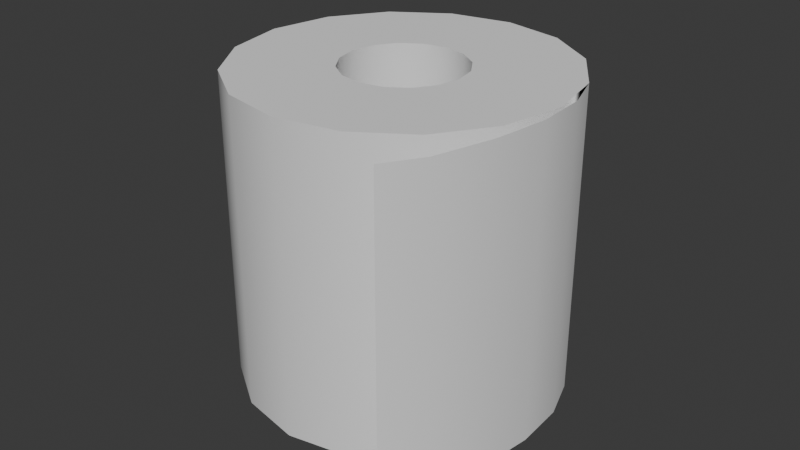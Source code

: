 # Source: Hotel-Espir_Toilet_Paper.blend  (saved by Blender 4.2.66; exported with 4.5.12 LTS)
import bpy
from mathutils import Matrix  # noqa: F401  (used for matrix-valued properties, if any)

bpy.ops.wm.read_factory_settings(use_empty=True)
scene = bpy.context.scene
scene.name = 'Scene'

# ---- collections
col_collection = bpy.data.collections.new('Collection'); scene.collection.children.link(col_collection)

# ---- node groups
ng_smooth_by_angle = bpy.data.node_groups.new('Smooth by Angle', 'GeometryNodeTree')
_s = ng_smooth_by_angle.interface.new_socket(name='Mesh', in_out='OUTPUT', socket_type='NodeSocketGeometry')
_s = ng_smooth_by_angle.interface.new_socket(name='Mesh', in_out='INPUT', socket_type='NodeSocketGeometry')
_s = ng_smooth_by_angle.interface.new_socket(name='Angle', in_out='INPUT', socket_type='NodeSocketFloat')
_s.subtype = 'ANGLE'
_s.default_value = 0.5236
_s.min_value = 0.0
_s.max_value = 3.142
_s.description = 'Maximum face angle for smooth edges'
_s = ng_smooth_by_angle.interface.new_socket(name='Ignore Sharpness', in_out='INPUT', socket_type='NodeSocketBool')
_s.force_non_field = True
ng_smooth_by_angle.description = 'Set the sharpness of mesh edges based on the angle between the neighboring faces'
ng_smooth_by_angle.is_modifier = True
_N = ng_smooth_by_angle.nodes; _L = ng_smooth_by_angle.links
n0 = _N.new('GeometryNodeSetShadeSmooth'); n0.name = 'Set Shade Smooth'; n0.location = (120, -80)
n0.domain = 'EDGE'
n1 = _N.new('GeometryNodeSetShadeSmooth'); n1.name = 'Set Shade Smooth.001'; n1.location = (300, -80)
n2 = _N.new('NodeGroupOutput'); n2.name = 'Group Output'; n2.location = (480, -80)
n3 = _N.new('GeometryNodeInputMeshEdgeAngle'); n3.name = 'Edge Angle'; n3.location = (-440, -240)
n4 = _N.new('NodeGroupInput'); n4.name = 'Group Input'; n4.location = (-80, -80)
n5 = _N.new('GeometryNodeInputEdgeSmooth'); n5.name = 'Is Edge Smooth'; n5.location = (-260, -120)
n6 = _N.new('GeometryNodeInputShadeSmooth'); n6.name = 'Is Shade Smooth'; n6.location = (-440, -397)
n7 = _N.new('FunctionNodeCompare'); n7.name = 'Compare'; n7.location = (-260, -260)
n7.operation = 'LESS_EQUAL'
n7.inputs[6].default_value = (0.0, 0.0, 0.0, 0.0)
n7.inputs[7].default_value = (0.0, 0.0, 0.0, 0.0)
n8 = _N.new('FunctionNodeBooleanMath'); n8.name = 'Boolean Math.001'; n8.location = (-80, -260)
n9 = _N.new('NodeGroupInput'); n9.name = 'Group Input.001'; n9.location = (-440, -329)
n10 = _N.new('NodeGroupInput'); n10.name = 'Group Input.002'; n10.location = (-259, -189)
n11 = _N.new('FunctionNodeBooleanMath'); n11.name = 'Boolean Math'; n11.location = (-80, -149)
n11.operation = 'OR'
n12 = _N.new('FunctionNodeBooleanMath'); n12.name = 'Boolean Math.002'; n12.location = (-260, -380)
n12.operation = 'OR'
n13 = _N.new('NodeGroupInput'); n13.name = 'Group Input.003'; n13.location = (-440, -460)
_L.new(n3.outputs[0], n7.inputs[0])
_L.new(n1.outputs[0], n2.inputs[0])
_L.new(n9.outputs[1], n7.inputs[1])
_L.new(n7.outputs[0], n8.inputs[0])
_L.new(n4.outputs[0], n0.inputs[0])
_L.new(n0.outputs[0], n1.inputs[0])
_L.new(n8.outputs[0], n0.inputs[2])
_L.new(n10.outputs[2], n11.inputs[1])
_L.new(n5.outputs[0], n11.inputs[0])
_L.new(n11.outputs[0], n0.inputs[1])
_L.new(n13.outputs[2], n12.inputs[1])
_L.new(n6.outputs[0], n12.inputs[0])
_L.new(n12.outputs[0], n8.inputs[1])
n2.is_active_output = True

# ---- world
world_world = bpy.data.worlds.new('World'); scene.world = world_world
world_world.use_nodes = True; world_world.node_tree.nodes.clear()
_N = world_world.node_tree.nodes; _L = world_world.node_tree.links
n0 = _N.new('ShaderNodeOutputWorld'); n0.name = 'World Output'; n0.location = (300, 300)
n1 = _N.new('ShaderNodeBackground'); n1.name = 'Background'; n1.location = (10, 300)
n1.inputs[0].default_value = (0.05088, 0.05088, 0.05088, 1.0)
_L.new(n1.outputs[0], n0.inputs[0])
n0.is_active_output = True
world_world.color = (0.05088, 0.05088, 0.05088)
world_world.sun_shadow_jitter_overblur = 0.0

# ---- meshes
me_cylinder = bpy.data.meshes.new('Cylinder')
me_cylinder.from_pydata([(0.0, 0.01893, 0.04826), (0.007245, 0.01749, 0.04826), (0.01339, 0.01339, 0.04826), (0.01749, 0.007245, 0.04826), (0.01893, 0.0, 0.04826), (0.01749, -0.007245, 0.04826), (0.01339, -0.01339, 0.04826), (0.007245, -0.01749, 0.04826), (0.0, -0.01893, 0.04826), (-0.007245, -0.01749, 0.04826), (-0.01339, -0.01339, 0.04826), (-0.01749, -0.007245, 0.04826), (-0.01893, 0.0, 0.04826), (-0.01749, 0.007245, 0.04826), (-0.01339, 0.01339, 0.04826), (-0.007245, 0.01749, 0.04826), (0.01944, 0.04693, 0.04826), (0.0, 0.0508, 0.04826), (0.03592, 0.03592, 0.04826), (0.04693, 0.01944, 0.04826), (0.0508, 0.0, 0.04826), (0.04693, -0.01944, 0.04826), (0.03592, -0.03592, 0.04826), (0.01944, -0.04693, 0.04826), (0.0, -0.0508, 0.04826), (-0.01944, -0.04693, 0.04826), (-0.03592, -0.03592, 0.04826), (-0.04693, -0.01944, 0.04826), (-0.0508, 0.0, 0.04826), (-0.04693, 0.01944, 0.04826), (-0.03592, 0.03592, 0.04826), (-0.01944, 0.04693, 0.04826), (0.0, 0.01893, -0.04826), (0.007245, 0.01749, -0.04826), (0.01339, 0.01339, -0.04826), (0.01749, 0.007245, -0.04826), (0.01893, 0.0, -0.04826), (0.01749, -0.007245, -0.04826), (0.01339, -0.01339, -0.04826), (0.007245, -0.01749, -0.04826), (0.0, -0.01893, -0.04826), (-0.007245, -0.01749, -0.04826), (-0.01339, -0.01339, -0.04826), (-0.01749, -0.007245, -0.04826), (-0.01893, 0.0, -0.04826), (-0.01749, 0.007245, -0.04826), (-0.01339, 0.01339, -0.04826), (-0.007245, 0.01749, -0.04826), (0.01944, 0.04693, -0.04826), (0.0, 0.0508, -0.04826), (0.03592, 0.03592, -0.04826), (0.04693, 0.01944, -0.04826), (0.0508, 0.0, -0.04826), (0.04693, -0.01944, -0.04826), (0.03592, -0.03592, -0.04826), (0.01944, -0.04693, -0.04826), (0.0, -0.0508, -0.04826), (-0.01944, -0.04693, -0.04826), (-0.03592, -0.03592, -0.04826), (-0.04693, -0.01944, -0.04826), (-0.0508, 0.0, -0.04826), (-0.04693, 0.01944, -0.04826), (-0.03592, 0.03592, -0.04826), (-0.01944, 0.04693, -0.04826), (0.05153, 0.006256, 0.04826), (0.05153, 0.006256, -0.04826), (0.05245, -0.009687, 0.04826), (0.05245, -0.009687, -0.04826), (0.05012, -0.02663, 0.04826), (0.05012, -0.02663, -0.04826), (0.04489, -0.04501, 0.04826), (0.04489, -0.04501, -0.04826), (0.0379, -0.05641, 0.04826), (0.0379, -0.05641, -0.04826)], [], [(18, 50, 48, 16), (19, 51, 50, 18), (20, 52, 51, 19), (21, 53, 52, 20), (22, 54, 53, 21), (23, 55, 54, 22), (24, 56, 55, 23), (25, 57, 56, 24), (26, 58, 57, 25), (27, 59, 58, 26), (28, 60, 59, 27), (29, 61, 60, 28), (30, 62, 61, 29), (31, 63, 62, 30), (34, 2, 1, 33), (17, 49, 63, 31), (33, 1, 0, 32), (0, 1, 16, 17), (1, 2, 18, 16), (2, 3, 19, 18), (3, 4, 20, 19), (4, 5, 21, 20), (5, 6, 22, 21), (6, 7, 23, 22), (7, 8, 24, 23), (8, 9, 25, 24), (9, 10, 26, 25), (10, 11, 27, 26), (11, 12, 28, 27), (12, 13, 29, 28), (13, 14, 30, 29), (14, 15, 31, 30), (15, 0, 17, 31), (42, 10, 9, 41), (35, 3, 2, 34), (43, 11, 10, 42), (36, 4, 3, 35), (44, 12, 11, 43), (37, 5, 4, 36), (45, 13, 12, 44), (38, 6, 5, 37), (46, 14, 13, 45), (39, 7, 6, 38), (47, 15, 14, 46), (40, 8, 7, 39), (32, 0, 15, 47), (41, 9, 8, 40), (32, 49, 48, 33), (33, 48, 50, 34), (34, 50, 51, 35), (35, 51, 52, 36), (36, 52, 53, 37), (37, 53, 54, 38), (38, 54, 55, 39), (39, 55, 56, 40), (40, 56, 57, 41), (41, 57, 58, 42), (42, 58, 59, 43), (43, 59, 60, 44), (44, 60, 61, 45), (45, 61, 62, 46), (46, 62, 63, 47), (47, 63, 49, 32), (16, 48, 49, 17), (19, 51, 65, 64), (64, 65, 67, 66), (66, 67, 69, 68), (68, 69, 71, 70), (70, 71, 73, 72)])
me_cylinder.polygons.foreach_set('use_smooth', [True] * 69)
_uv = me_cylinder.uv_layers.new(name='UVMap')
_uv.uv.foreach_set('vector', [0.875, 1.0, 0.875, 1.0, 0.9375, 1.0, 0.9375, 1.0, 0.8125, 1.0, 0.8125, 1.0, 0.875, 1.0, 0.875, 1.0, 0.75, 1.0, 0.75, 1.0, 0.8125, 1.0, 0.8125, 1.0, 0.6875, 1.0, 0.6875, 1.0, 0.75, 1.0, 0.75, 1.0, 0.625, 1.0, 0.625, 1.0, 0.6875, 1.0, 0.6875, 1.0, 0.5625, 1.0, 0.5625, 1.0, 0.625, 1.0, 0.625, 1.0, 0.5, 1.0, 0.5, 1.0, 0.5625, 1.0, 0.5625, 1.0, 0.4375, 1.0, 0.4375, 1.0, 0.5, 1.0, 0.5, 1.0, 0.375, 1.0, 0.375, 1.0, 0.4375, 1.0, 0.4375, 1.0, 0.3125, 1.0, 0.3125, 1.0, 0.375, 1.0, 0.375, 1.0, 0.25, 1.0, 0.25, 1.0, 0.3125, 1.0, 0.3125, 1.0, 0.1875, 1.0, 0.1875, 1.0, 0.25, 1.0, 0.25, 1.0, 0.125, 1.0, 0.125, 1.0, 0.1875, 1.0, 0.1875, 1.0, 0.0625, 1.0, 0.0625, 1.0, 0.125, 1.0, 0.125, 1.0, 0.3132, 0.3132, 0.3132, 0.3132, 0.2842, 0.3326, 0.2842, 0.3326, 0.0, 1.0, 0.0, 1.0, 0.0625, 1.0, 0.0625, 1.0, 0.2842, 0.3326, 0.2842, 0.3326, 0.25, 0.3394, 0.25, 0.3394, 0.25, 0.3394, 0.2842, 0.3326, 0.3418, 0.4717, 0.25, 0.49, 0.2842, 0.3326, 0.3132, 0.3132, 0.4197, 0.4197, 0.3418, 0.4717, 0.3132, 0.3132, 0.3326, 0.2842, 0.4717, 0.3418, 0.4197, 0.4197, 0.3326, 0.2842, 0.3394, 0.25, 0.49, 0.25, 0.4717, 0.3418, 0.3394, 0.25, 0.3326, 0.2158, 0.4717, 0.1582, 0.49, 0.25, 0.3326, 0.2158, 0.3132, 0.1868, 0.4197, 0.08029, 0.4717, 0.1582, 0.3132, 0.1868, 0.2842, 0.1674, 0.3418, 0.02827, 0.4197, 0.08029, 0.2842, 0.1674, 0.25, 0.1606, 0.25, 0.01, 0.3418, 0.02827, 0.25, 0.1606, 0.2158, 0.1674, 0.1582, 0.02827, 0.25, 0.01, 0.2158, 0.1674, 0.1868, 0.1868, 0.08029, 0.08029, 0.1582, 0.02827, 0.1868, 0.1868, 0.1674, 0.2158, 0.02827, 0.1582, 0.08029, 0.08029, 0.1674, 0.2158, 0.1606, 0.25, 0.01, 0.25, 0.02827, 0.1582, 0.1606, 0.25, 0.1674, 0.2842, 0.02827, 0.3418, 0.01, 0.25, 0.1674, 0.2842, 0.1868, 0.3132, 0.08029, 0.4197, 0.02827, 0.3418, 0.1868, 0.3132, 0.2158, 0.3326, 0.1582, 0.4717, 0.08029, 0.4197, 0.2158, 0.3326, 0.25, 0.3394, 0.25, 0.49, 0.1582, 0.4717, 0.1868, 0.1868, 0.1868, 0.1868, 0.2158, 0.1674, 0.2158, 0.1674, 0.3326, 0.2842, 0.3326, 0.2842, 0.3132, 0.3132, 0.3132, 0.3132, 0.1674, 0.2158, 0.1674, 0.2158, 0.1868, 0.1868, 0.1868, 0.1868, 0.3394, 0.25, 0.3394, 0.25, 0.3326, 0.2842, 0.3326, 0.2842, 0.1606, 0.25, 0.1606, 0.25, 0.1674, 0.2158, 0.1674, 0.2158, 0.3326, 0.2158, 0.3326, 0.2158, 0.3394, 0.25, 0.3394, 0.25, 0.1674, 0.2842, 0.1674, 0.2842, 0.1606, 0.25, 0.1606, 0.25, 0.3132, 0.1868, 0.3132, 0.1868, 0.3326, 0.2158, 0.3326, 0.2158, 0.1868, 0.3132, 0.1868, 0.3132, 0.1674, 0.2842, 0.1674, 0.2842, 0.2842, 0.1674, 0.2842, 0.1674, 0.3132, 0.1868, 0.3132, 0.1868, 0.2158, 0.3326, 0.2158, 0.3326, 0.1868, 0.3132, 0.1868, 0.3132, 0.25, 0.1606, 0.25, 0.1606, 0.2842, 0.1674, 0.2842, 0.1674, 0.25, 0.3394, 0.25, 0.3394, 0.2158, 0.3326, 0.2158, 0.3326, 0.2158, 0.1674, 0.2158, 0.1674, 0.25, 0.1606, 0.25, 0.1606, 0.25, 0.3394, 0.25, 0.49, 0.3418, 0.4717, 0.2842, 0.3326, 0.2842, 0.3326, 0.3418, 0.4717, 0.4197, 0.4197, 0.3132, 0.3132, 0.3132, 0.3132, 0.4197, 0.4197, 0.4717, 0.3418, 0.3326, 0.2842, 0.3326, 0.2842, 0.4717, 0.3418, 0.49, 0.25, 0.3394, 0.25, 0.3394, 0.25, 0.49, 0.25, 0.4717, 0.1582, 0.3326, 0.2158, 0.3326, 0.2158, 0.4717, 0.1582, 0.4197, 0.08029, 0.3132, 0.1868, 0.3132, 0.1868, 0.4197, 0.08029, 0.3418, 0.02827, 0.2842, 0.1674, 0.2842, 0.1674, 0.3418, 0.02827, 0.25, 0.01, 0.25, 0.1606, 0.25, 0.1606, 0.25, 0.01, 0.1582, 0.02827, 0.2158, 0.1674, 0.2158, 0.1674, 0.1582, 0.02827, 0.08029, 0.08029, 0.1868, 0.1868, 0.1868, 0.1868, 0.08029, 0.08029, 0.02827, 0.1582, 0.1674, 0.2158, 0.1674, 0.2158, 0.02827, 0.1582, 0.01, 0.25, 0.1606, 0.25, 0.1606, 0.25, 0.01, 0.25, 0.02827, 0.3418, 0.1674, 0.2842, 0.1674, 0.2842, 0.02827, 0.3418, 0.08029, 0.4197, 0.1868, 0.3132, 0.1868, 0.3132, 0.08029, 0.4197, 0.1582, 0.4717, 0.2158, 0.3326, 0.2158, 0.3326, 0.1582, 0.4717, 0.25, 0.49, 0.25, 0.3394, 0.9375, 1.0, 0.9375, 1.0, 1.0, 1.0, 1.0, 1.0, 0.8125, 1.0, 0.8125, 1.0, 0.8125, 1.0, 0.8125, 1.0, 0.8125, 1.0, 0.8125, 1.0, 0.8125, 1.0, 0.8125, 1.0, 0.8125, 1.0, 0.8125, 1.0, 0.8125, 1.0, 0.8125, 1.0, 0.8125, 1.0, 0.8125, 1.0, 0.8125, 1.0, 0.8125, 1.0, 0.8125, 1.0, 0.8125, 1.0, 0.8125, 1.0, 0.8125, 1.0])
me_cylinder.update()

# ---- objects
ob_cylinder = bpy.data.objects.new('Cylinder', me_cylinder)

# ---- transforms, parenting, visibility, modifiers, constraints
ob_cylinder.location = (0.0, 0.0, 0.0)
_m = ob_cylinder.modifiers.new('Smooth by Angle', 'NODES')
_m.node_group = ng_smooth_by_angle
_m.use_pin_to_last = True
_m.show_group_selector = False

# ---- collection membership
col_collection.objects.link(ob_cylinder)

# ---- scene / render settings (as saved in the file)
scene.frame_start = 1; scene.frame_end = 250; scene.frame_set(1)
scene.render.engine = 'BLENDER_EEVEE_NEXT'
bpy.context.view_layer.update()

# ---- added for rendering (the .blend has no active camera and no usable light): camera, sun
cam_auto = bpy.data.cameras.new('AutoCamera')
cam_auto.lens = 50.0
cam_auto.sensor_width = 36.0
cam_auto.clip_end = 1000.0
ob_auto_camera = bpy.data.objects.new('AutoCamera', cam_auto)
scene.collection.objects.link(ob_auto_camera)
ob_auto_camera.location = (0.185871, -0.224858, 0.148036)
ob_auto_camera.rotation_euler = (1.09748, -7.21219e-08, 0.694738)
scene.camera = ob_auto_camera
light_auto_sun = bpy.data.lights.new('AutoSun', 'SUN')
light_auto_sun.energy = 3.0
light_auto_sun.angle = 0.0523599
ob_auto_sun = bpy.data.objects.new('AutoSun', light_auto_sun)
scene.collection.objects.link(ob_auto_sun)
ob_auto_sun.rotation_euler = (0.872665, 0.174533, 0.523599)
bpy.context.view_layer.update()
